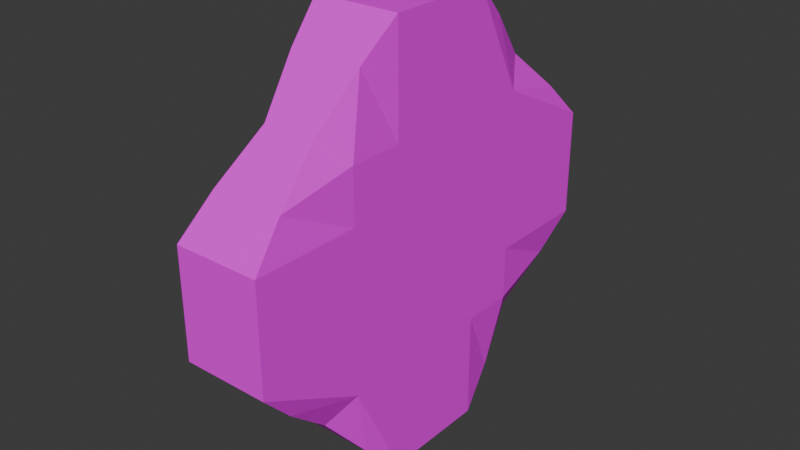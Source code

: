 # Source: Cancel.blend  (saved by Blender 5.0.119; exported with 4.5.12 LTS)
import bpy
from mathutils import Matrix  # noqa: F401  (used for matrix-valued properties, if any)

bpy.ops.wm.read_factory_settings(use_empty=True)
scene = bpy.context.scene
scene.name = 'Scene'

# ---- collections
col_collection = bpy.data.collections.new('Collection'); scene.collection.children.link(col_collection)

# ---- images (referenced by path relative to the original .blend; pixels are not part of the script)
import os
ASSET_DIR = os.environ.get("B2B_ASSET_DIR", "")  # directory of the original .blend (textures are referenced by path, not embedded)
HERE = os.path.dirname(os.path.abspath(__file__))  # packed textures are extracted next to this script under _unpacked/

def load_image(name, relpath, width, height, colorspace="sRGB"):
    """Load a texture the original file referenced (path relative to the .blend, or extracted next to this script)."""
    p = next((c for c in (os.path.join(HERE, relpath), os.path.join(ASSET_DIR, relpath)) if relpath and os.path.exists(c)), "")
    if p:
        img = bpy.data.images.load(p, check_existing=True)
        img.name = name
    else:  # same state as the original file: an image datablock whose file is absent (Cycles renders it pink)
        img = bpy.data.images.new(name, width, height)
        img.source = "FILE"
        img.filepath = "//" + (relpath or name)
    img.colorspace_settings.name = colorspace
    return img
img_canceldiffuse_png = load_image('CancelDiffuse.png', 'CancelDiffuse.png', 1024, 1024, 'sRGB')

# ---- materials (node trees are filled in below, after node groups)
mat_material = bpy.data.materials.new('Material')
mat_material.alpha_threshold = 0.0
mat_material.use_backface_culling_lightprobe_volume = False
mat_material.roughness = 0.5
mat_material.line_color = (0.0, 0.0, 0.0, 1.0)

# ---- material node trees
mat_material.use_nodes = True; mat_material.node_tree.nodes.clear()
_N = mat_material.node_tree.nodes; _L = mat_material.node_tree.links
n0 = _N.new('ShaderNodeOutputMaterial'); n0.name = 'Material Output'; n0.location = (200, 100)
n1 = _N.new('ShaderNodeBsdfPrincipled'); n1.name = 'Principled BSDF'; n1.location = (-200, 100)
n2 = _N.new('ShaderNodeTexImage'); n2.name = 'Image Texture'; n2.location = (30, -36)
n2.label = 'Base Color'
n2.image = img_canceldiffuse_png
n3 = _N.new('ShaderNodeMapping'); n3.name = 'Mapping'; n3.location = (230, -36)
n4 = _N.new('ShaderNodeTexCoord'); n4.name = 'Texture Coordinate'; n4.location = (30, -36)
n5 = _N.new('NodeFrame'); n5.name = 'Frame'; n5.location = (-1480, 136)
n5.label = 'Mapping'
n5.width = 400
n6 = _N.new('NodeFrame'); n6.name = 'Frame.001'; n6.location = (-780, 336)
n6.label = 'Textures'
n6.width = 300
n2.parent = n6
n3.parent = n5
n4.parent = n5
_L.new(n1.outputs[0], n0.inputs[0])
_L.new(n2.outputs[0], n1.inputs[0])
_L.new(n3.outputs[0], n2.inputs[0])
_L.new(n4.outputs[2], n3.inputs[0])
n0.is_active_output = True

# ---- world
world_world = bpy.data.worlds.new('World'); scene.world = world_world
world_world.use_nodes = True; world_world.node_tree.nodes.clear()
_N = world_world.node_tree.nodes; _L = world_world.node_tree.links
n0 = _N.new('ShaderNodeOutputWorld'); n0.name = 'World Output'; n0.location = (200, 100)
n1 = _N.new('ShaderNodeBackground'); n1.name = 'Background'; n1.location = (-200, 100)
n1.inputs[0].default_value = (0.05088, 0.05088, 0.05088, 1.0)
_L.new(n1.outputs[0], n0.inputs[0])
n0.is_active_output = True
world_world.color = (0.05088, 0.05088, 0.05088)
world_world.sun_shadow_jitter_overblur = 0.0

# ---- meshes
me_cube = bpy.data.meshes.new('Cube')
me_cube.from_pydata([(0.1231, 0.6153, 0.6153), (0.1231, 0.6153, -0.6153), (0.1231, -0.6153, 0.6153), (0.1231, -0.6153, -0.6153), (-0.1231, 0.6153, 0.6153), (-0.1231, 0.6153, -0.6153), (-0.1231, -0.6153, 0.6153), (-0.1231, -0.6153, -0.6153), (-0.2, 0.0, -1.0), (0.2, 0.0, 1.0), (-0.2, 0.0, 1.0), (0.2, 0.0, -1.0), (-0.1679, -0.4198, -0.8396), (0.1679, -0.4198, 0.8396), (-0.1679, -0.4198, 0.8396), (0.1679, -0.4198, -0.8396), (-0.1679, 0.4198, 0.8396), (0.1679, 0.4198, -0.8396), (-0.1679, 0.4198, -0.8396), (0.1679, 0.4198, 0.8396), (0.2, 1.0, 0.0), (-0.2, -1.0, 0.0), (0.2, -1.0, 0.0), (-0.2, 1.0, 0.0), (0.2, 0.0, 0.0), (-0.2, 0.0, 0.0), (-0.2, -0.5, 0.0), (0.2, -0.5, 0.0), (0.2, 0.5, 0.0), (-0.2, 0.5, 0.0), (-0.1679, -0.8396, 0.4198), (0.1679, 0.8396, 0.4198), (0.1679, -0.8396, 0.4198), (-0.1679, 0.8396, 0.4198), (0.2, 0.0, 0.5), (-0.2, 0.0, 0.5), (-0.2, -0.5, 0.5), (0.2, -0.5, 0.5), (0.2, 0.5, 0.5), (-0.2, 0.5, 0.5), (0.1679, 0.8396, -0.4198), (0.1679, -0.8396, -0.4198), (-0.1679, 0.8396, -0.4198), (0.2, 0.0, -0.5), (-0.2, 0.0, -0.5), (-0.2, -0.5, -0.5), (0.2, -0.5, -0.5), (0.2, 0.5, -0.5), (-0.2, 0.5, -0.5), (-0.1679, -0.8396, -0.4198), (-0.2, -0.25, 1.0), (0.2, -0.25, -1.0), (-0.2, -0.25, -1.0), (0.2, -0.25, 1.0), (0.2, -0.25, 0.0), (-0.2, -0.25, 0.0), (0.2, -0.25, 0.5), (-0.2, -0.25, 0.5), (-0.2, -0.25, -0.5), (0.2, -0.25, -0.5), (-0.2, 0.25, -1.0), (0.2, 0.25, 1.0), (-0.2, 0.25, 1.0), (0.2, 0.25, -1.0), (-0.2, 0.25, 0.0), (0.2, 0.25, 0.0), (-0.2, 0.25, 0.5), (0.2, 0.25, 0.5), (0.2, 0.25, -0.5), (-0.2, 0.25, -0.5), (0.2, 1.0, 0.25), (0.2, -1.0, 0.25), (-0.2, 1.0, 0.25), (0.2, 0.0, 0.25), (-0.2, 0.0, 0.25), (-0.2, -0.5, 0.25), (0.2, -0.5, 0.25), (0.2, 0.5, 0.25), (-0.2, 0.5, 0.25), (-0.2, -1.0, 0.25), (-0.2, -0.25, 0.25), (0.2, -0.25, 0.25), (0.2, 0.25, 0.25), (-0.2, 0.25, 0.25), (-0.2, -1.0, -0.25), (0.2, 1.0, -0.25), (0.2, -1.0, -0.25), (-0.2, 1.0, -0.25), (0.2, 0.0, -0.25), (-0.2, 0.0, -0.25), (-0.2, -0.5, -0.25), (0.2, -0.5, -0.25), (0.2, 0.5, -0.25), (-0.2, 0.5, -0.25), (-0.2, -0.25, -0.25), (0.2, -0.25, -0.25), (0.2, 0.25, -0.25), (-0.2, 0.25, -0.25)], [], [(13, 14, 6, 2), (32, 2, 6, 30), (39, 16, 4, 33), (12, 15, 3, 7), (37, 13, 2, 32), (33, 4, 0, 31), (67, 61, 9, 34), (60, 63, 11, 8), (57, 50, 10, 35), (61, 62, 10, 9), (30, 6, 14, 36), (56, 53, 13, 37), (52, 51, 15, 12), (53, 50, 14, 13), (0, 4, 16, 19), (5, 1, 17, 18), (31, 0, 19, 38), (66, 62, 16, 39), (97, 64, 29, 93), (85, 20, 28, 92), (95, 54, 27, 91), (84, 21, 26, 90), (94, 55, 25, 89), (96, 65, 24, 88), (87, 23, 20, 85), (91, 27, 22, 86), (93, 29, 23, 87), (86, 22, 21, 84), (83, 66, 39, 78), (70, 31, 38, 77), (81, 56, 37, 76), (79, 30, 36, 75), (80, 57, 35, 74), (82, 67, 34, 73), (72, 33, 31, 70), (76, 37, 32, 71), (78, 39, 33, 72), (71, 32, 30, 79), (3, 41, 49, 7), (18, 48, 42, 5), (15, 46, 41, 3), (5, 42, 40, 1), (63, 68, 43, 11), (52, 58, 44, 8), (7, 49, 45, 12), (51, 59, 46, 15), (1, 40, 47, 17), (60, 69, 48, 18), (11, 43, 59, 51), (12, 45, 58, 52), (75, 36, 57, 80), (73, 34, 56, 81), (90, 26, 55, 94), (88, 24, 54, 95), (9, 10, 50, 53), (8, 11, 51, 52), (34, 9, 53, 56), (36, 14, 50, 57), (8, 44, 69, 60), (17, 47, 68, 63), (77, 38, 67, 82), (74, 35, 66, 83), (92, 28, 65, 96), (89, 25, 64, 97), (35, 10, 62, 66), (19, 16, 62, 61), (18, 17, 63, 60), (38, 19, 61, 67), (25, 74, 83, 64), (28, 77, 82, 65), (24, 73, 81, 54), (26, 75, 80, 55), (22, 71, 79, 21), (29, 78, 72, 23), (27, 76, 71, 22), (23, 72, 70, 20), (65, 82, 73, 24), (55, 80, 74, 25), (21, 79, 75, 26), (54, 81, 76, 27), (20, 70, 77, 28), (64, 83, 78, 29), (44, 89, 97, 69), (47, 92, 96, 68), (43, 88, 95, 59), (45, 90, 94, 58), (41, 86, 84, 49), (48, 93, 87, 42), (46, 91, 86, 41), (42, 87, 85, 40), (68, 96, 88, 43), (58, 94, 89, 44), (49, 84, 90, 45), (59, 95, 91, 46), (40, 85, 92, 47), (69, 97, 93, 48)])
_uv = me_cube.uv_layers.new(name='UVMap')
_uv.uv.foreach_set('vector', [0.625, 0.6875, 0.875, 0.6875, 0.875, 0.75, 0.625, 0.75, 0.5625, 0.75, 0.625, 0.75, 0.625, 1.0, 0.5625, 1.0, 0.5625, 0.1875, 0.625, 0.1875, 0.625, 0.25, 0.5625, 0.25, 0.125, 0.6875, 0.375, 0.6875, 0.375, 0.75, 0.125, 0.75, 0.5625, 0.6875, 0.625, 0.6875, 0.625, 0.75, 0.5625, 0.75, 0.5625, 0.25, 0.625, 0.25, 0.625, 0.5, 0.5625, 0.5, 0.5625, 0.5938, 0.625, 0.5938, 0.625, 0.625, 0.5625, 0.625, 0.125, 0.5938, 0.375, 0.5938, 0.375, 0.625, 0.125, 0.625, 0.5625, 0.09375, 0.625, 0.09375, 0.625, 0.125, 0.5625, 0.125, 0.625, 0.5938, 0.875, 0.5938, 0.875, 0.625, 0.625, 0.625, 0.5625, 0.0, 0.625, 0.0, 0.625, 0.0625, 0.5625, 0.0625, 0.5625, 0.6562, 0.625, 0.6562, 0.625, 0.6875, 0.5625, 0.6875, 0.125, 0.6562, 0.375, 0.6562, 0.375, 0.6875, 0.125, 0.6875, 0.625, 0.6562, 0.875, 0.6562, 0.875, 0.6875, 0.625, 0.6875, 0.625, 0.5, 0.875, 0.5, 0.875, 0.5625, 0.625, 0.5625, 0.125, 0.5, 0.375, 0.5, 0.375, 0.5625, 0.125, 0.5625, 0.5625, 0.5, 0.625, 0.5, 0.625, 0.5625, 0.5625, 0.5625, 0.5625, 0.1562, 0.625, 0.1562, 0.625, 0.1875, 0.5625, 0.1875, 0.4688, 0.1562, 0.5, 0.1562, 0.5, 0.1875, 0.4688, 0.1875, 0.4688, 0.5, 0.5, 0.5, 0.5, 0.5625, 0.4688, 0.5625, 0.4688, 0.6562, 0.5, 0.6562, 0.5, 0.6875, 0.4688, 0.6875, 0.4688, 0.0, 0.5, 0.0, 0.5, 0.0625, 0.4688, 0.0625, 0.4688, 0.09375, 0.5, 0.09375, 0.5, 0.125, 0.4688, 0.125, 0.4688, 0.5938, 0.5, 0.5938, 0.5, 0.625, 0.4688, 0.625, 0.4688, 0.25, 0.5, 0.25, 0.5, 0.5, 0.4688, 0.5, 0.4688, 0.6875, 0.5, 0.6875, 0.5, 0.75, 0.4688, 0.75, 0.4688, 0.1875, 0.5, 0.1875, 0.5, 0.25, 0.4688, 0.25, 0.4688, 0.75, 0.5, 0.75, 0.5, 1.0, 0.4688, 1.0, 0.5312, 0.1562, 0.5625, 0.1562, 0.5625, 0.1875, 0.5312, 0.1875, 0.5312, 0.5, 0.5625, 0.5, 0.5625, 0.5625, 0.5312, 0.5625, 0.5312, 0.6562, 0.5625, 0.6562, 0.5625, 0.6875, 0.5312, 0.6875, 0.5312, 0.0, 0.5625, 0.0, 0.5625, 0.0625, 0.5312, 0.0625, 0.5312, 0.09375, 0.5625, 0.09375, 0.5625, 0.125, 0.5312, 0.125, 0.5312, 0.5938, 0.5625, 0.5938, 0.5625, 0.625, 0.5312, 0.625, 0.5312, 0.25, 0.5625, 0.25, 0.5625, 0.5, 0.5312, 0.5, 0.5312, 0.6875, 0.5625, 0.6875, 0.5625, 0.75, 0.5312, 0.75, 0.5312, 0.1875, 0.5625, 0.1875, 0.5625, 0.25, 0.5312, 0.25, 0.5312, 0.75, 0.5625, 0.75, 0.5625, 1.0, 0.5312, 1.0, 0.375, 0.75, 0.4375, 0.75, 0.4375, 1.0, 0.375, 1.0, 0.375, 0.1875, 0.4375, 0.1875, 0.4375, 0.25, 0.375, 0.25, 0.375, 0.6875, 0.4375, 0.6875, 0.4375, 0.75, 0.375, 0.75, 0.375, 0.25, 0.4375, 0.25, 0.4375, 0.5, 0.375, 0.5, 0.375, 0.5938, 0.4375, 0.5938, 0.4375, 0.625, 0.375, 0.625, 0.375, 0.09375, 0.4375, 0.09375, 0.4375, 0.125, 0.375, 0.125, 0.375, 0.0, 0.4375, 0.0, 0.4375, 0.0625, 0.375, 0.0625, 0.375, 0.6562, 0.4375, 0.6562, 0.4375, 0.6875, 0.375, 0.6875, 0.375, 0.5, 0.4375, 0.5, 0.4375, 0.5625, 0.375, 0.5625, 0.375, 0.1562, 0.4375, 0.1562, 0.4375, 0.1875, 0.375, 0.1875, 0.375, 0.625, 0.4375, 0.625, 0.4375, 0.6562, 0.375, 0.6562, 0.375, 0.0625, 0.4375, 0.0625, 0.4375, 0.09375, 0.375, 0.09375, 0.5312, 0.0625, 0.5625, 0.0625, 0.5625, 0.09375, 0.5312, 0.09375, 0.5312, 0.625, 0.5625, 0.625, 0.5625, 0.6562, 0.5312, 0.6562, 0.4688, 0.0625, 0.5, 0.0625, 0.5, 0.09375, 0.4688, 0.09375, 0.4688, 0.625, 0.5, 0.625, 0.5, 0.6562, 0.4688, 0.6562, 0.625, 0.625, 0.875, 0.625, 0.875, 0.6562, 0.625, 0.6562, 0.125, 0.625, 0.375, 0.625, 0.375, 0.6562, 0.125, 0.6562, 0.5625, 0.625, 0.625, 0.625, 0.625, 0.6562, 0.5625, 0.6562, 0.5625, 0.0625, 0.625, 0.0625, 0.625, 0.09375, 0.5625, 0.09375, 0.375, 0.125, 0.4375, 0.125, 0.4375, 0.1562, 0.375, 0.1562, 0.375, 0.5625, 0.4375, 0.5625, 0.4375, 0.5938, 0.375, 0.5938, 0.5312, 0.5625, 0.5625, 0.5625, 0.5625, 0.5938, 0.5312, 0.5938, 0.5312, 0.125, 0.5625, 0.125, 0.5625, 0.1562, 0.5312, 0.1562, 0.4688, 0.5625, 0.5, 0.5625, 0.5, 0.5938, 0.4688, 0.5938, 0.4688, 0.125, 0.5, 0.125, 0.5, 0.1562, 0.4688, 0.1562, 0.5625, 0.125, 0.625, 0.125, 0.625, 0.1562, 0.5625, 0.1562, 0.625, 0.5625, 0.875, 0.5625, 0.875, 0.5938, 0.625, 0.5938, 0.125, 0.5625, 0.375, 0.5625, 0.375, 0.5938, 0.125, 0.5938, 0.5625, 0.5625, 0.625, 0.5625, 0.625, 0.5938, 0.5625, 0.5938, 0.5, 0.125, 0.5312, 0.125, 0.5312, 0.1562, 0.5, 0.1562, 0.5, 0.5625, 0.5312, 0.5625, 0.5312, 0.5938, 0.5, 0.5938, 0.5, 0.625, 0.5312, 0.625, 0.5312, 0.6562, 0.5, 0.6562, 0.5, 0.0625, 0.5312, 0.0625, 0.5312, 0.09375, 0.5, 0.09375, 0.5, 0.75, 0.5312, 0.75, 0.5312, 1.0, 0.5, 1.0, 0.5, 0.1875, 0.5312, 0.1875, 0.5312, 0.25, 0.5, 0.25, 0.5, 0.6875, 0.5312, 0.6875, 0.5312, 0.75, 0.5, 0.75, 0.5, 0.25, 0.5312, 0.25, 0.5312, 0.5, 0.5, 0.5, 0.5, 0.5938, 0.5312, 0.5938, 0.5312, 0.625, 0.5, 0.625, 0.5, 0.09375, 0.5312, 0.09375, 0.5312, 0.125, 0.5, 0.125, 0.5, 0.0, 0.5312, 0.0, 0.5312, 0.0625, 0.5, 0.0625, 0.5, 0.6562, 0.5312, 0.6562, 0.5312, 0.6875, 0.5, 0.6875, 0.5, 0.5, 0.5312, 0.5, 0.5312, 0.5625, 0.5, 0.5625, 0.5, 0.1562, 0.5312, 0.1562, 0.5312, 0.1875, 0.5, 0.1875, 0.4375, 0.125, 0.4688, 0.125, 0.4688, 0.1562, 0.4375, 0.1562, 0.4375, 0.5625, 0.4688, 0.5625, 0.4688, 0.5938, 0.4375, 0.5938, 0.4375, 0.625, 0.4688, 0.625, 0.4688, 0.6562, 0.4375, 0.6562, 0.4375, 0.0625, 0.4688, 0.0625, 0.4688, 0.09375, 0.4375, 0.09375, 0.4375, 0.75, 0.4688, 0.75, 0.4688, 1.0, 0.4375, 1.0, 0.4375, 0.1875, 0.4688, 0.1875, 0.4688, 0.25, 0.4375, 0.25, 0.4375, 0.6875, 0.4688, 0.6875, 0.4688, 0.75, 0.4375, 0.75, 0.4375, 0.25, 0.4688, 0.25, 0.4688, 0.5, 0.4375, 0.5, 0.4375, 0.5938, 0.4688, 0.5938, 0.4688, 0.625, 0.4375, 0.625, 0.4375, 0.09375, 0.4688, 0.09375, 0.4688, 0.125, 0.4375, 0.125, 0.4375, 0.0, 0.4688, 0.0, 0.4688, 0.0625, 0.4375, 0.0625, 0.4375, 0.6562, 0.4688, 0.6562, 0.4688, 0.6875, 0.4375, 0.6875, 0.4375, 0.5, 0.4688, 0.5, 0.4688, 0.5625, 0.4375, 0.5625, 0.4375, 0.1562, 0.4688, 0.1562, 0.4688, 0.1875, 0.4375, 0.1875])
me_cube.materials.append(mat_material)
me_cube.use_mirror_vertex_groups = False
me_cube.update()

# ---- objects
ob_cube = bpy.data.objects.new('Cube', me_cube)

# ---- transforms, parenting, visibility, modifiers, constraints
ob_cube.location = (0.0, 0.0, 0.0)
ob_cube.lock_rotations_4d = False
ob_cube.empty_display_type = 'ARROWS'
ob_cube.lineart.crease_threshold = 0.0

# ---- collection membership
col_collection.objects.link(ob_cube)

# ---- scene / render settings (as saved in the file)
scene.frame_start = 1; scene.frame_end = 250; scene.frame_set(1)
scene.render.engine = 'BLENDER_EEVEE_NEXT'
scene.render.bake_bias = 0.0
scene.render.bake_samples = 0
scene.cycles.sampling_pattern = 'TABULATED_SOBOL'
scene.eevee.use_volume_custom_range = False
bpy.context.view_layer.update()

# ---- added for rendering (the .blend has no active camera and no usable light): camera, sun
cam_auto = bpy.data.cameras.new('AutoCamera')
cam_auto.lens = 50.0
cam_auto.sensor_width = 36.0
cam_auto.clip_end = 1000.0
ob_auto_camera = bpy.data.objects.new('AutoCamera', cam_auto)
scene.collection.objects.link(ob_auto_camera)
ob_auto_camera.location = (2.64297, -3.17156, 2.11438)
ob_auto_camera.rotation_euler = (1.09748, -7.21219e-08, 0.694738)
scene.camera = ob_auto_camera
light_auto_sun = bpy.data.lights.new('AutoSun', 'SUN')
light_auto_sun.energy = 3.0
light_auto_sun.angle = 0.0523599
ob_auto_sun = bpy.data.objects.new('AutoSun', light_auto_sun)
scene.collection.objects.link(ob_auto_sun)
ob_auto_sun.rotation_euler = (0.872665, 0.174533, 0.523599)
bpy.context.view_layer.update()
